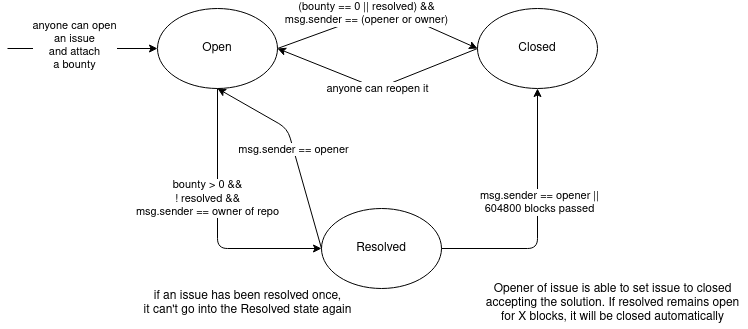

The diagram above was exported from draw.io. Its source (the exported page's mxGraphModel, read from the mxfile embedded in the PNG):
<mxGraphModel dx="931" dy="521" grid="1" gridSize="10" guides="1" tooltips="1" connect="1" arrows="1" fold="1" page="1" pageScale="1" pageWidth="827" pageHeight="1169" math="0" shadow="0">
  <root>
    <mxCell id="0" />
    <mxCell id="1" parent="0" />
    <mxCell id="YVGN139Uh4RjBYTYS9qR-1" value="Open" style="ellipse;whiteSpace=wrap;html=1;" parent="1" vertex="1">
      <mxGeometry x="190" y="160" width="120" height="80" as="geometry" />
    </mxCell>
    <mxCell id="YVGN139Uh4RjBYTYS9qR-2" value="Closed" style="ellipse;whiteSpace=wrap;html=1;" parent="1" vertex="1">
      <mxGeometry x="510" y="160" width="120" height="80" as="geometry" />
    </mxCell>
    <mxCell id="YVGN139Uh4RjBYTYS9qR-3" value="Resolved" style="ellipse;whiteSpace=wrap;html=1;" parent="1" vertex="1">
      <mxGeometry x="354" y="360" width="120" height="80" as="geometry" />
    </mxCell>
    <mxCell id="YVGN139Uh4RjBYTYS9qR-4" value="" style="endArrow=classic;html=1;exitX=0.5;exitY=1;exitDx=0;exitDy=0;entryX=0;entryY=0.5;entryDx=0;entryDy=0;" parent="1" source="YVGN139Uh4RjBYTYS9qR-1" target="YVGN139Uh4RjBYTYS9qR-3" edge="1">
      <mxGeometry width="50" height="50" relative="1" as="geometry">
        <mxPoint x="540" y="430" as="sourcePoint" />
        <mxPoint x="590" y="380" as="targetPoint" />
        <Array as="points">
          <mxPoint x="250" y="400" />
        </Array>
      </mxGeometry>
    </mxCell>
    <mxCell id="YVGN139Uh4RjBYTYS9qR-5" value="bounty &amp;gt; 0 &amp;amp;&amp;amp;&lt;br&gt;&lt;div&gt;! resolved &amp;amp;&amp;amp;&lt;/div&gt;&lt;div&gt;msg.sender == owner of repo&lt;br&gt;&lt;/div&gt;" style="edgeLabel;html=1;align=center;verticalAlign=middle;resizable=0;points=[];" parent="YVGN139Uh4RjBYTYS9qR-4" vertex="1" connectable="0">
      <mxGeometry x="-0.1091" y="3" relative="1" as="geometry">
        <mxPoint x="-13" y="-8" as="offset" />
      </mxGeometry>
    </mxCell>
    <mxCell id="YVGN139Uh4RjBYTYS9qR-6" value="" style="endArrow=classic;html=1;exitX=1;exitY=0.5;exitDx=0;exitDy=0;entryX=0.5;entryY=1;entryDx=0;entryDy=0;" parent="1" source="YVGN139Uh4RjBYTYS9qR-3" target="YVGN139Uh4RjBYTYS9qR-2" edge="1">
      <mxGeometry width="50" height="50" relative="1" as="geometry">
        <mxPoint x="260" y="250" as="sourcePoint" />
        <mxPoint x="360" y="370" as="targetPoint" />
        <Array as="points">
          <mxPoint x="570" y="400" />
        </Array>
      </mxGeometry>
    </mxCell>
    <mxCell id="YVGN139Uh4RjBYTYS9qR-7" value="&lt;div&gt;msg.sender == opener ||&lt;/div&gt;&lt;div&gt;604800 blocks passed&lt;br&gt;&lt;/div&gt;" style="edgeLabel;html=1;align=center;verticalAlign=middle;resizable=0;points=[];" parent="YVGN139Uh4RjBYTYS9qR-6" vertex="1" connectable="0">
      <mxGeometry x="-0.1091" y="3" relative="1" as="geometry">
        <mxPoint x="5" y="-29" as="offset" />
      </mxGeometry>
    </mxCell>
    <mxCell id="YVGN139Uh4RjBYTYS9qR-8" value="" style="endArrow=classic;html=1;exitX=1;exitY=0.5;exitDx=0;exitDy=0;entryX=0;entryY=0.5;entryDx=0;entryDy=0;" parent="1" source="YVGN139Uh4RjBYTYS9qR-1" target="YVGN139Uh4RjBYTYS9qR-2" edge="1">
      <mxGeometry width="50" height="50" relative="1" as="geometry">
        <mxPoint x="270" y="260" as="sourcePoint" />
        <mxPoint x="370" y="380" as="targetPoint" />
        <Array as="points">
          <mxPoint x="420" y="160" />
        </Array>
      </mxGeometry>
    </mxCell>
    <mxCell id="YVGN139Uh4RjBYTYS9qR-9" value="&lt;div&gt;(bounty == 0 || resolved) &amp;amp;&amp;amp;&lt;/div&gt;&lt;div&gt;msg.sender == (opener or owner)&lt;br&gt;&lt;/div&gt;" style="edgeLabel;html=1;align=center;verticalAlign=middle;resizable=0;points=[];" parent="YVGN139Uh4RjBYTYS9qR-8" vertex="1" connectable="0">
      <mxGeometry x="-0.1091" y="3" relative="1" as="geometry">
        <mxPoint as="offset" />
      </mxGeometry>
    </mxCell>
    <mxCell id="siihqk-pOL-_zc_RsmD3-1" value="" style="endArrow=classic;html=1;entryX=1;entryY=0.5;entryDx=0;entryDy=0;exitX=0;exitY=0.5;exitDx=0;exitDy=0;" parent="1" source="YVGN139Uh4RjBYTYS9qR-2" target="YVGN139Uh4RjBYTYS9qR-1" edge="1">
      <mxGeometry width="50" height="50" relative="1" as="geometry">
        <mxPoint x="420" y="200" as="sourcePoint" />
        <mxPoint x="520" y="210.0000000000001" as="targetPoint" />
        <Array as="points">
          <mxPoint x="410" y="240" />
        </Array>
      </mxGeometry>
    </mxCell>
    <mxCell id="siihqk-pOL-_zc_RsmD3-5" value="anyone can reopen it" style="edgeLabel;html=1;align=center;verticalAlign=middle;resizable=0;points=[];" parent="siihqk-pOL-_zc_RsmD3-1" vertex="1" connectable="0">
      <mxGeometry x="-0.1991" y="2" relative="1" as="geometry">
        <mxPoint x="-20.7" y="6.13" as="offset" />
      </mxGeometry>
    </mxCell>
    <mxCell id="siihqk-pOL-_zc_RsmD3-3" value="" style="endArrow=classic;html=1;exitX=0;exitY=0.5;exitDx=0;exitDy=0;entryX=0.5;entryY=1;entryDx=0;entryDy=0;" parent="1" source="YVGN139Uh4RjBYTYS9qR-3" target="YVGN139Uh4RjBYTYS9qR-1" edge="1">
      <mxGeometry width="50" height="50" relative="1" as="geometry">
        <mxPoint x="260" y="250.0000000000001" as="sourcePoint" />
        <mxPoint x="360" y="370.0000000000001" as="targetPoint" />
        <Array as="points">
          <mxPoint x="320" y="280" />
        </Array>
      </mxGeometry>
    </mxCell>
    <mxCell id="siihqk-pOL-_zc_RsmD3-4" value="msg.sender == opener" style="edgeLabel;html=1;align=center;verticalAlign=middle;resizable=0;points=[];" parent="siihqk-pOL-_zc_RsmD3-3" vertex="1" connectable="0">
      <mxGeometry x="-0.1091" y="3" relative="1" as="geometry">
        <mxPoint y="-12" as="offset" />
      </mxGeometry>
    </mxCell>
    <mxCell id="siihqk-pOL-_zc_RsmD3-6" value="if an issue has been resolved once,&lt;br&gt;it can't go into the Resolved state again" style="text;html=1;align=center;verticalAlign=middle;resizable=0;points=[];autosize=1;" parent="1" vertex="1">
      <mxGeometry x="170" y="440" width="220" height="30" as="geometry" />
    </mxCell>
    <mxCell id="siihqk-pOL-_zc_RsmD3-7" value="Opener of issue is able to set issue to closed&lt;br&gt;accepting the solution. If resolved remains open&lt;br&gt;for X blocks, it will be closed automatically" style="text;html=1;align=center;verticalAlign=middle;resizable=0;points=[];autosize=1;" parent="1" vertex="1">
      <mxGeometry x="510" y="430" width="270" height="50" as="geometry" />
    </mxCell>
    <mxCell id="lNTjkRPwTBrAUQP4U3Aa-1" value="" style="endArrow=classic;html=1;entryX=0;entryY=0.5;entryDx=0;entryDy=0;" edge="1" parent="1" target="YVGN139Uh4RjBYTYS9qR-1">
      <mxGeometry width="50" height="50" relative="1" as="geometry">
        <mxPoint x="40" y="200" as="sourcePoint" />
        <mxPoint x="580" y="250" as="targetPoint" />
        <Array as="points">
          <mxPoint x="130" y="200" />
        </Array>
      </mxGeometry>
    </mxCell>
    <mxCell id="lNTjkRPwTBrAUQP4U3Aa-2" value="&lt;div&gt;anyone can open&lt;/div&gt;&lt;div&gt;an issue&lt;/div&gt;&lt;div&gt;and attach&lt;/div&gt;&lt;div&gt;a bounty&lt;br&gt;&lt;/div&gt;" style="edgeLabel;html=1;align=center;verticalAlign=middle;resizable=0;points=[];" vertex="1" connectable="0" parent="lNTjkRPwTBrAUQP4U3Aa-1">
      <mxGeometry x="-0.1091" y="3" relative="1" as="geometry">
        <mxPoint as="offset" />
      </mxGeometry>
    </mxCell>
  </root>
</mxGraphModel>